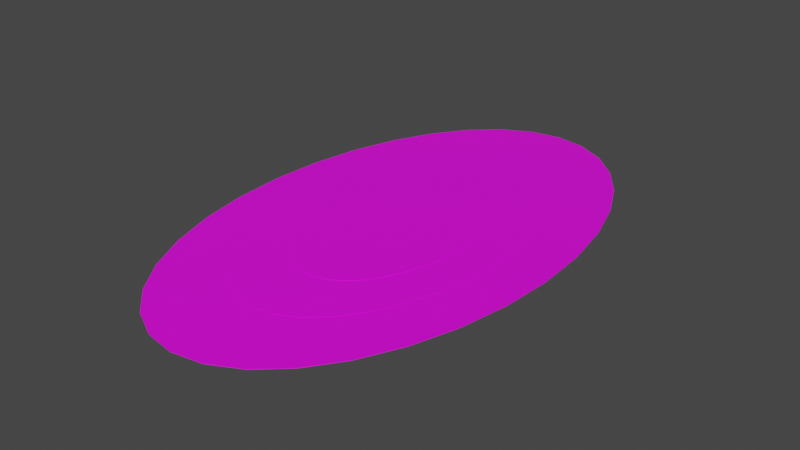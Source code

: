 # Source: Alfombra.blend  (saved by Blender 2.91.10; exported with 4.5.12 LTS)
import bpy
from mathutils import Matrix  # noqa: F401  (used for matrix-valued properties, if any)

bpy.ops.wm.read_factory_settings(use_empty=True)
scene = bpy.context.scene
scene.name = 'Scene'

# ---- collections
col_collection = bpy.data.collections.new('Collection'); scene.collection.children.link(col_collection)

# ---- images (referenced by path relative to the original .blend; pixels are not part of the script)
import os
ASSET_DIR = os.environ.get("B2B_ASSET_DIR", "")  # directory of the original .blend (textures are referenced by path, not embedded)
HERE = os.path.dirname(os.path.abspath(__file__))  # packed textures are extracted next to this script under _unpacked/

def load_image(name, relpath, width, height, colorspace="sRGB"):
    """Load a texture the original file referenced (path relative to the .blend, or extracted next to this script)."""
    p = next((c for c in (os.path.join(HERE, relpath), os.path.join(ASSET_DIR, relpath)) if relpath and os.path.exists(c)), "")
    if p:
        img = bpy.data.images.load(p, check_existing=True)
        img.name = name
    else:  # same state as the original file: an image datablock whose file is absent (Cycles renders it pink)
        img = bpy.data.images.new(name, width, height)
        img.source = "FILE"
        img.filepath = "//" + (relpath or name)
    img.colorspace_settings.name = colorspace
    return img
img_texturaalfombra_png = load_image('TexturaAlfombra.png', 'Texturas/TexturaAlfombra.png', 1024, 1024, 'sRGB')

# ---- materials (node trees are filled in below, after node groups)
mat_alfombra = bpy.data.materials.new('Alfombra')
mat_alfombra.use_transparent_shadow = False

# ---- material node trees
mat_alfombra.use_nodes = True; mat_alfombra.node_tree.nodes.clear()
_N = mat_alfombra.node_tree.nodes; _L = mat_alfombra.node_tree.links
n0 = _N.new('ShaderNodeOutputMaterial'); n0.name = 'Material Output'; n0.location = (300, 300)
n1 = _N.new('ShaderNodeBsdfPrincipled'); n1.name = 'Principled BSDF'; n1.location = (10, 300)
n1.distribution = 'GGX'
n1.subsurface_method = 'BURLEY'
n1.inputs[3].default_value = 1.45
n1.inputs[27].default_value = (0.0, 0.0, 0.0, 1.0)
n1.inputs[28].default_value = 1.0
n2 = _N.new('ShaderNodeTexImage'); n2.name = 'Imagen'; n2.location = (-251, 227)
n2.image = img_texturaalfombra_png
_L.new(n1.outputs[0], n0.inputs[0])
_L.new(n2.outputs[0], n1.inputs[0])
n0.is_active_output = True

# ---- world
world_world = bpy.data.worlds.new('World'); scene.world = world_world
world_world.use_nodes = True; world_world.node_tree.nodes.clear()
_N = world_world.node_tree.nodes; _L = world_world.node_tree.links
n0 = _N.new('ShaderNodeOutputWorld'); n0.name = 'World Output'; n0.location = (300, 300)
n1 = _N.new('ShaderNodeBackground'); n1.name = 'Background'; n1.location = (10, 300)
n1.inputs[0].default_value = (0.05088, 0.05088, 0.05088, 1.0)
_L.new(n1.outputs[0], n0.inputs[0])
n0.is_active_output = True
world_world.color = (0.05088, 0.05088, 0.05088)
world_world.use_sun_shadow = False
world_world.sun_shadow_jitter_overblur = 0.0

# ---- meshes
me_cilindro = bpy.data.meshes.new('Cilindro')
me_cilindro.from_pydata([(0.0, 1.0, 0.09006), (0.0, 1.0, 0.09575), (0.1951, 0.9808, 0.09006), (0.1951, 0.9808, 0.09575), (0.3827, 0.9239, 0.09006), (0.3827, 0.9239, 0.09575), (0.5556, 0.8315, 0.09006), (0.5556, 0.8315, 0.09575), (0.7071, 0.7071, 0.09006), (0.7071, 0.7071, 0.09575), (0.8315, 0.5556, 0.09006), (0.8315, 0.5556, 0.09575), (0.9239, 0.3827, 0.09006), (0.9239, 0.3827, 0.09575), (0.9808, 0.1951, 0.09006), (0.9808, 0.1951, 0.09575), (1.0, 7.55e-08, 0.09006), (1.0, 7.55e-08, 0.09575), (0.9808, -0.1951, 0.09006), (0.9808, -0.1951, 0.09575), (0.9239, -0.3827, 0.09006), (0.9239, -0.3827, 0.09575), (0.8315, -0.5556, 0.09006), (0.8315, -0.5556, 0.09575), (0.7071, -0.7071, 0.09006), (0.7071, -0.7071, 0.09575), (0.5556, -0.8315, 0.09006), (0.5556, -0.8315, 0.09575), (0.3827, -0.9239, 0.09006), (0.3827, -0.9239, 0.09575), (0.1951, -0.9808, 0.09006), (0.1951, -0.9808, 0.09575), (-3.258e-07, -1.0, 0.09006), (-3.258e-07, -1.0, 0.09575), (-0.1951, -0.9808, 0.09006), (-0.1951, -0.9808, 0.09575), (-0.3827, -0.9239, 0.09006), (-0.3827, -0.9239, 0.09575), (-0.5556, -0.8315, 0.09006), (-0.5556, -0.8315, 0.09575), (-0.7071, -0.7071, 0.09006), (-0.7071, -0.7071, 0.09575), (-0.8315, -0.5556, 0.09006), (-0.8315, -0.5556, 0.09575), (-0.9239, -0.3827, 0.09006), (-0.9239, -0.3827, 0.09575), (-0.9808, -0.1951, 0.09006), (-0.9808, -0.1951, 0.09575), (-1.0, 9.656e-07, 0.09006), (-1.0, 9.656e-07, 0.09575), (-0.9808, 0.1951, 0.09006), (-0.9808, 0.1951, 0.09575), (-0.9239, 0.3827, 0.09006), (-0.9239, 0.3827, 0.09575), (-0.8315, 0.5556, 0.09006), (-0.8315, 0.5556, 0.09575), (-0.7071, 0.7071, 0.09006), (-0.7071, 0.7071, 0.09575), (-0.5556, 0.8315, 0.09006), (-0.5556, 0.8315, 0.09575), (-0.3827, 0.9239, 0.09006), (-0.3827, 0.9239, 0.09575), (-0.1951, 0.9808, 0.09006), (-0.1951, 0.9808, 0.09575), (1.689e-08, 0.6937, 0.09354), (1.689e-08, 0.6937, 0.09748), (0.1353, 0.6804, 0.09354), (0.1353, 0.6804, 0.09748), (0.2655, 0.6409, 0.09354), (0.2655, 0.6409, 0.09748), (0.3854, 0.5768, 0.09354), (0.3854, 0.5768, 0.09748), (0.4905, 0.4905, 0.09354), (0.4905, 0.4905, 0.09748), (0.5768, 0.3854, 0.09354), (0.5768, 0.3854, 0.09748), (0.6409, 0.2655, 0.09354), (0.6409, 0.2655, 0.09748), (0.6804, 0.1353, 0.09354), (0.6804, 0.1353, 0.09748), (0.6937, 1.527e-07, 0.09354), (0.6937, 1.527e-07, 0.09748), (0.6804, -0.1353, 0.09354), (0.6804, -0.1353, 0.09748), (0.6409, -0.2655, 0.09354), (0.6409, -0.2655, 0.09748), (0.5768, -0.3854, 0.09354), (0.5768, -0.3854, 0.09748), (0.4905, -0.4905, 0.09354), (0.4905, -0.4905, 0.09748), (0.3854, -0.5768, 0.09354), (0.3854, -0.5768, 0.09748), (0.2655, -0.6409, 0.09354), (0.2655, -0.6409, 0.09748), (0.1353, -0.6804, 0.09354), (0.1353, -0.6804, 0.09748), (-2.092e-07, -0.6937, 0.09354), (-2.092e-07, -0.6937, 0.09748), (-0.1353, -0.6804, 0.09354), (-0.1353, -0.6804, 0.09748), (-0.2655, -0.6409, 0.09354), (-0.2655, -0.6409, 0.09748), (-0.3854, -0.5768, 0.09354), (-0.3854, -0.5768, 0.09748), (-0.4905, -0.4905, 0.09354), (-0.4905, -0.4905, 0.09748), (-0.5768, -0.3854, 0.09354), (-0.5768, -0.3854, 0.09748), (-0.6409, -0.2655, 0.09354), (-0.6409, -0.2655, 0.09748), (-0.6804, -0.1353, 0.09354), (-0.6804, -0.1353, 0.09748), (-0.6937, 7.702e-07, 0.09354), (-0.6937, 7.702e-07, 0.09748), (-0.6804, 0.1353, 0.09354), (-0.6804, 0.1353, 0.09748), (-0.6409, 0.2655, 0.09354), (-0.6409, 0.2655, 0.09748), (-0.5768, 0.3854, 0.09354), (-0.5768, 0.3854, 0.09748), (-0.4905, 0.4905, 0.09354), (-0.4905, 0.4905, 0.09748), (-0.3854, 0.5768, 0.09354), (-0.3854, 0.5768, 0.09748), (-0.2655, 0.6409, 0.09354), (-0.2655, 0.6409, 0.09748), (-0.1353, 0.6804, 0.09354), (-0.1353, 0.6804, 0.09748), (4.731e-08, 0.4457, 0.0975), (4.731e-08, 0.4457, 0.1), (0.08696, 0.4372, 0.0975), (0.08696, 0.4372, 0.1), (0.1706, 0.4118, 0.0975), (0.1706, 0.4118, 0.1), (0.2476, 0.3706, 0.0975), (0.2476, 0.3706, 0.1), (0.3152, 0.3152, 0.0975), (0.3152, 0.3152, 0.1), (0.3706, 0.2476, 0.0975), (0.3706, 0.2476, 0.1), (0.4118, 0.1706, 0.0975), (0.4118, 0.1706, 0.1), (0.4372, 0.08696, 0.0975), (0.4372, 0.08696, 0.1), (0.4457, 1.886e-07, 0.0975), (0.4457, 1.886e-07, 0.1), (0.4372, -0.08696, 0.0975), (0.4372, -0.08696, 0.1), (0.4118, -0.1706, 0.0975), (0.4118, -0.1706, 0.1), (0.3706, -0.2476, 0.0975), (0.3706, -0.2476, 0.1), (0.3152, -0.3152, 0.0975), (0.3152, -0.3152, 0.1), (0.2476, -0.3706, 0.0975), (0.2476, -0.3706, 0.1), (0.1706, -0.4118, 0.0975), (0.1706, -0.4118, 0.1), (0.08696, -0.4372, 0.0975), (0.08696, -0.4372, 0.1), (-9.793e-08, -0.4457, 0.0975), (-9.793e-08, -0.4457, 0.1), (-0.08696, -0.4372, 0.0975), (-0.08696, -0.4372, 0.1), (-0.1706, -0.4118, 0.0975), (-0.1706, -0.4118, 0.1), (-0.2476, -0.3706, 0.0975), (-0.2476, -0.3706, 0.1), (-0.3152, -0.3152, 0.0975), (-0.3152, -0.3152, 0.1), (-0.3706, -0.2476, 0.0975), (-0.3706, -0.2476, 0.1), (-0.4118, -0.1706, 0.0975), (-0.4118, -0.1706, 0.1), (-0.4372, -0.08696, 0.0975), (-0.4372, -0.08696, 0.1), (-0.4457, 5.854e-07, 0.0975), (-0.4457, 5.854e-07, 0.1), (-0.4372, 0.08696, 0.0975), (-0.4372, 0.08696, 0.1), (-0.4118, 0.1706, 0.0975), (-0.4118, 0.1706, 0.1), (-0.3706, 0.2476, 0.0975), (-0.3706, 0.2476, 0.1), (-0.3152, 0.3152, 0.0975), (-0.3152, 0.3152, 0.1), (-0.2476, 0.3706, 0.0975), (-0.2476, 0.3706, 0.1), (-0.1706, 0.4118, 0.0975), (-0.1706, 0.4118, 0.1), (-0.08696, 0.4372, 0.0975), (-0.08696, 0.4372, 0.1), (2.878e-08, -0.1638, 0.1004), (2.878e-08, -0.1638, 0.09949), (-0.03196, -0.1607, 0.1004), (-0.03196, -0.1607, 0.09949), (-0.0627, -0.1514, 0.1004), (-0.0627, -0.1514, 0.09949), (-0.09102, -0.1362, 0.1004), (-0.09102, -0.1362, 0.09949), (-0.1158, -0.1158, 0.1004), (-0.1158, -0.1158, 0.09949), (-0.1362, -0.09102, 0.1004), (-0.1362, -0.09102, 0.09949), (-0.1514, -0.0627, 0.1004), (-0.1514, -0.0627, 0.09949), (-0.1607, -0.03196, 0.1004), (-0.1607, -0.03196, 0.09949), (-0.1638, 3.253e-07, 0.1004), (-0.1638, 3.253e-07, 0.09949), (-0.1607, 0.03196, 0.1004), (-0.1607, 0.03196, 0.09949), (-0.1514, 0.0627, 0.1004), (-0.1514, 0.0627, 0.09949), (-0.1362, 0.09102, 0.1004), (-0.1362, 0.09102, 0.09949), (-0.1158, 0.1158, 0.1004), (-0.1158, 0.1158, 0.09949), (-0.09102, 0.1362, 0.1004), (-0.09102, 0.1362, 0.09949), (-0.0627, 0.1514, 0.1004), (-0.0627, 0.1514, 0.09949), (-0.03196, 0.1607, 0.1004), (-0.03196, 0.1607, 0.09949), (8.216e-08, 0.1638, 0.1004), (8.216e-08, 0.1638, 0.09949), (0.03196, 0.1607, 0.1004), (0.03196, 0.1607, 0.09949), (0.0627, 0.1514, 0.1004), (0.0627, 0.1514, 0.09949), (0.09102, 0.1362, 0.1004), (0.09102, 0.1362, 0.09949), (0.1158, 0.1158, 0.1004), (0.1158, 0.1158, 0.09949), (0.1362, 0.09102, 0.1004), (0.1362, 0.09102, 0.09949), (0.1514, 0.0627, 0.1004), (0.1514, 0.0627, 0.09949), (0.1607, 0.03196, 0.1004), (0.1607, 0.03196, 0.09949), (0.1638, 1.795e-07, 0.1004), (0.1638, 1.795e-07, 0.09949), (0.1607, -0.03196, 0.1004), (0.1607, -0.03196, 0.09949), (0.1514, -0.0627, 0.1004), (0.1514, -0.0627, 0.09949), (0.1362, -0.09102, 0.1004), (0.1362, -0.09102, 0.09949), (0.1158, -0.1158, 0.1004), (0.1158, -0.1158, 0.09949), (0.09102, -0.1362, 0.1004), (0.09102, -0.1362, 0.09949), (0.0627, -0.1514, 0.1004), (0.0627, -0.1514, 0.09949), (0.03196, -0.1607, 0.1004), (0.03196, -0.1607, 0.09949)], [], [(0, 2, 3, 1), (2, 4, 5, 3), (4, 6, 7, 5), (6, 8, 9, 7), (8, 10, 11, 9), (10, 12, 13, 11), (12, 14, 15, 13), (14, 16, 17, 15), (16, 18, 19, 17), (18, 20, 21, 19), (20, 22, 23, 21), (22, 24, 25, 23), (24, 26, 27, 25), (26, 28, 29, 27), (28, 30, 31, 29), (30, 32, 33, 31), (32, 34, 35, 33), (34, 36, 37, 35), (36, 38, 39, 37), (38, 40, 41, 39), (40, 42, 43, 41), (42, 44, 45, 43), (44, 46, 47, 45), (46, 48, 49, 47), (48, 50, 51, 49), (50, 52, 53, 51), (52, 54, 55, 53), (54, 56, 57, 55), (56, 58, 59, 57), (58, 60, 61, 59), (3, 5, 7, 9, 11, 13, 15, 17, 19, 21, 23, 25, 27, 29, 31, 33, 35, 37, 39, 41, 43, 45, 47, 49, 51, 53, 55, 57, 59, 61, 63, 1), (60, 62, 63, 61), (62, 0, 1, 63), (0, 62, 60, 58, 56, 54, 52, 50, 48, 46, 44, 42, 40, 38, 36, 34, 32, 30, 28, 26, 24, 22, 20, 18, 16, 14, 12, 10, 8, 6, 4, 2), (64, 66, 67, 65), (66, 68, 69, 67), (68, 70, 71, 69), (70, 72, 73, 71), (72, 74, 75, 73), (74, 76, 77, 75), (76, 78, 79, 77), (78, 80, 81, 79), (80, 82, 83, 81), (82, 84, 85, 83), (84, 86, 87, 85), (86, 88, 89, 87), (88, 90, 91, 89), (90, 92, 93, 91), (92, 94, 95, 93), (94, 96, 97, 95), (96, 98, 99, 97), (98, 100, 101, 99), (100, 102, 103, 101), (102, 104, 105, 103), (104, 106, 107, 105), (106, 108, 109, 107), (108, 110, 111, 109), (110, 112, 113, 111), (112, 114, 115, 113), (114, 116, 117, 115), (116, 118, 119, 117), (118, 120, 121, 119), (120, 122, 123, 121), (122, 124, 125, 123), (67, 69, 71, 73, 75, 77, 79, 81, 83, 85, 87, 89, 91, 93, 95, 97, 99, 101, 103, 105, 107, 109, 111, 113, 115, 117, 119, 121, 123, 125, 127, 65), (124, 126, 127, 125), (126, 64, 65, 127), (64, 126, 124, 122, 120, 118, 116, 114, 112, 110, 108, 106, 104, 102, 100, 98, 96, 94, 92, 90, 88, 86, 84, 82, 80, 78, 76, 74, 72, 70, 68, 66), (128, 130, 131, 129), (130, 132, 133, 131), (132, 134, 135, 133), (134, 136, 137, 135), (136, 138, 139, 137), (138, 140, 141, 139), (140, 142, 143, 141), (142, 144, 145, 143), (144, 146, 147, 145), (146, 148, 149, 147), (148, 150, 151, 149), (150, 152, 153, 151), (152, 154, 155, 153), (154, 156, 157, 155), (156, 158, 159, 157), (158, 160, 161, 159), (160, 162, 163, 161), (162, 164, 165, 163), (164, 166, 167, 165), (166, 168, 169, 167), (168, 170, 171, 169), (170, 172, 173, 171), (172, 174, 175, 173), (174, 176, 177, 175), (176, 178, 179, 177), (178, 180, 181, 179), (180, 182, 183, 181), (182, 184, 185, 183), (184, 186, 187, 185), (186, 188, 189, 187), (131, 133, 135, 137, 139, 141, 143, 145, 147, 149, 151, 153, 155, 157, 159, 161, 163, 165, 167, 169, 171, 173, 175, 177, 179, 181, 183, 185, 187, 189, 191, 129), (188, 190, 191, 189), (190, 128, 129, 191), (128, 190, 188, 186, 184, 182, 180, 178, 176, 174, 172, 170, 168, 166, 164, 162, 160, 158, 156, 154, 152, 150, 148, 146, 144, 142, 140, 138, 136, 134, 132, 130), (192, 193, 195, 194), (194, 195, 197, 196), (196, 197, 199, 198), (198, 199, 201, 200), (200, 201, 203, 202), (202, 203, 205, 204), (204, 205, 207, 206), (206, 207, 209, 208), (208, 209, 211, 210), (210, 211, 213, 212), (212, 213, 215, 214), (214, 215, 217, 216), (216, 217, 219, 218), (218, 219, 221, 220), (220, 221, 223, 222), (222, 223, 225, 224), (224, 225, 227, 226), (226, 227, 229, 228), (228, 229, 231, 230), (230, 231, 233, 232), (232, 233, 235, 234), (234, 235, 237, 236), (236, 237, 239, 238), (238, 239, 241, 240), (240, 241, 243, 242), (242, 243, 245, 244), (244, 245, 247, 246), (246, 247, 249, 248), (248, 249, 251, 250), (250, 251, 253, 252), (195, 193, 255, 253, 251, 249, 247, 245, 243, 241, 239, 237, 235, 233, 231, 229, 227, 225, 223, 221, 219, 217, 215, 213, 211, 209, 207, 205, 203, 201, 199, 197), (252, 253, 255, 254), (254, 255, 193, 192), (192, 194, 196, 198, 200, 202, 204, 206, 208, 210, 212, 214, 216, 218, 220, 222, 224, 226, 228, 230, 232, 234, 236, 238, 240, 242, 244, 246, 248, 250, 252, 254)])
_uv = me_cilindro.uv_layers.new(name='MapaUV')
_uv.uv.foreach_set('vector', [0.4786, 0.5082, 0.4786, 0.5127, 0.4785, 0.5127, 0.4785, 0.5082, 0.5123, 0.508, 0.5123, 0.5125, 0.5122, 0.5125, 0.5122, 0.508, 0.4788, 0.5082, 0.4788, 0.5127, 0.4787, 0.5127, 0.4787, 0.5082, 0.5171, 0.508, 0.5171, 0.5125, 0.517, 0.5125, 0.517, 0.508, 0.4783, 0.5081, 0.4737, 0.5081, 0.4737, 0.508, 0.4783, 0.508, 0.4879, 0.5083, 0.4833, 0.5083, 0.4833, 0.5082, 0.4879, 0.5082, 0.5174, 0.5125, 0.5174, 0.508, 0.5175, 0.508, 0.5175, 0.5125, 0.5124, 0.508, 0.5169, 0.508, 0.5169, 0.5081, 0.5124, 0.5081, 0.4933, 0.5081, 0.4887, 0.5081, 0.4887, 0.508, 0.4933, 0.508, 0.5121, 0.5081, 0.5076, 0.5081, 0.5076, 0.508, 0.5121, 0.508, 0.5029, 0.5081, 0.4983, 0.5081, 0.4983, 0.508, 0.5029, 0.508, 0.4785, 0.508, 0.4831, 0.508, 0.4831, 0.5081, 0.4785, 0.5081, 0.4833, 0.508, 0.4833, 0.5125, 0.4831, 0.5125, 0.4831, 0.508, 0.4737, 0.5082, 0.4783, 0.5082, 0.4783, 0.5083, 0.4737, 0.5083, 0.4691, 0.5082, 0.4736, 0.5082, 0.4736, 0.5083, 0.4691, 0.5083, 0.4883, 0.5125, 0.4883, 0.508, 0.4884, 0.508, 0.4884, 0.5125, 0.5172, 0.5125, 0.5172, 0.508, 0.5173, 0.508, 0.5173, 0.5125, 0.4933, 0.508, 0.4979, 0.508, 0.4979, 0.5081, 0.4933, 0.5081, 0.4833, 0.508, 0.4879, 0.508, 0.4879, 0.5081, 0.4833, 0.5081, 0.5176, 0.5125, 0.5176, 0.508, 0.5177, 0.508, 0.5177, 0.5125, 0.469, 0.508, 0.469, 0.5125, 0.4689, 0.5125, 0.4689, 0.508, 0.4883, 0.508, 0.4883, 0.5125, 0.4881, 0.5125, 0.4881, 0.508, 0.4881, 0.508, 0.4881, 0.5125, 0.4879, 0.5125, 0.4879, 0.508, 0.4886, 0.508, 0.4886, 0.5125, 0.4885, 0.5125, 0.4885, 0.508, 0.4792, 0.5082, 0.4792, 0.5127, 0.4791, 0.5127, 0.4791, 0.5082, 0.5179, 0.5125, 0.5179, 0.508, 0.518, 0.508, 0.518, 0.5125, 0.4691, 0.508, 0.4736, 0.508, 0.4736, 0.5081, 0.4691, 0.5081, 0.5075, 0.5081, 0.5029, 0.5081, 0.5029, 0.508, 0.5075, 0.508, 0.4983, 0.508, 0.4983, 0.5125, 0.4981, 0.5125, 0.4981, 0.508, 0.4981, 0.508, 0.4981, 0.5125, 0.4979, 0.5125, 0.4979, 0.508, 0.164, 0.611, 0.1631, 0.6155, 0.1614, 0.6197, 0.1589, 0.6235, 0.1556, 0.6267, 0.1518, 0.6293, 0.1476, 0.631, 0.1431, 0.6319, 0.1385, 0.6319, 0.1341, 0.631, 0.1298, 0.6293, 0.126, 0.6267, 0.1228, 0.6235, 0.1203, 0.6197, 0.1185, 0.6155, 0.1176, 0.611, 0.1176, 0.6064, 0.1185, 0.6019, 0.1203, 0.5977, 0.1228, 0.5939, 0.126, 0.5907, 0.1298, 0.5881, 0.1341, 0.5864, 0.1385, 0.5855, 0.1431, 0.5855, 0.1476, 0.5864, 0.1518, 0.5881, 0.1556, 0.5907, 0.1589, 0.5939, 0.1614, 0.5977, 0.1631, 0.6019, 0.164, 0.6064, 0.4784, 0.508, 0.4784, 0.5125, 0.4783, 0.5125, 0.4783, 0.508, 0.479, 0.5082, 0.479, 0.5127, 0.4789, 0.5127, 0.4789, 0.5082, 0.5456, 0.4592, 0.5438, 0.4634, 0.5413, 0.4672, 0.538, 0.4705, 0.5342, 0.473, 0.53, 0.4748, 0.5255, 0.4757, 0.521, 0.4757, 0.5165, 0.4748, 0.5122, 0.473, 0.5084, 0.4705, 0.5052, 0.4672, 0.5027, 0.4634, 0.5009, 0.4592, 0.5, 0.4547, 0.5, 0.4502, 0.5009, 0.4457, 0.5027, 0.4415, 0.5052, 0.4377, 0.5084, 0.4344, 0.5122, 0.4319, 0.5165, 0.4301, 0.521, 0.4292, 0.5255, 0.4292, 0.53, 0.4301, 0.5342, 0.4319, 0.538, 0.4344, 0.5413, 0.4377, 0.5438, 0.4415, 0.5456, 0.4457, 0.5464, 0.4502, 0.5464, 0.4547, 0.5079, 0.5082, 0.5048, 0.5082, 0.5048, 0.5082, 0.5079, 0.5082, 0.4818, 0.5082, 0.4818, 0.5113, 0.4817, 0.5113, 0.4817, 0.5082, 0.4796, 0.5082, 0.4796, 0.5113, 0.4795, 0.5113, 0.4795, 0.5082, 0.4798, 0.5082, 0.4798, 0.5113, 0.4797, 0.5113, 0.4797, 0.5082, 0.4807, 0.5113, 0.4807, 0.5082, 0.4808, 0.5082, 0.4808, 0.5113, 0.4825, 0.5113, 0.4825, 0.5082, 0.4826, 0.5082, 0.4826, 0.5113, 0.4811, 0.5113, 0.4811, 0.5082, 0.4812, 0.5082, 0.4812, 0.5113, 0.4823, 0.5113, 0.4823, 0.5082, 0.4824, 0.5082, 0.4824, 0.5113, 0.4798, 0.5113, 0.4798, 0.5082, 0.4799, 0.5082, 0.4799, 0.5113, 0.4806, 0.5113, 0.4806, 0.5082, 0.4807, 0.5082, 0.4807, 0.5113, 0.4983, 0.5082, 0.5015, 0.5082, 0.5015, 0.5082, 0.4983, 0.5082, 0.4816, 0.5113, 0.4816, 0.5082, 0.4817, 0.5082, 0.4817, 0.5113, 0.508, 0.5082, 0.5112, 0.5082, 0.5112, 0.5082, 0.508, 0.5082, 0.4801, 0.5113, 0.4801, 0.5082, 0.4802, 0.5082, 0.4802, 0.5113, 0.481, 0.5113, 0.481, 0.5082, 0.4811, 0.5082, 0.4811, 0.5113, 0.4826, 0.5113, 0.4826, 0.5082, 0.4827, 0.5082, 0.4827, 0.5113, 0.48, 0.5113, 0.48, 0.5082, 0.4801, 0.5082, 0.4801, 0.5113, 0.4819, 0.5113, 0.4819, 0.5082, 0.482, 0.5082, 0.482, 0.5113, 0.4814, 0.5113, 0.4814, 0.5082, 0.4815, 0.5082, 0.4815, 0.5113, 0.4809, 0.5113, 0.4809, 0.5082, 0.4809, 0.5082, 0.4809, 0.5113, 0.4823, 0.5082, 0.4823, 0.5113, 0.4822, 0.5113, 0.4822, 0.5082, 0.5047, 0.5082, 0.5015, 0.5082, 0.5015, 0.5082, 0.5047, 0.5082, 0.4805, 0.5082, 0.4805, 0.5113, 0.4804, 0.5113, 0.4804, 0.5082, 0.4795, 0.5082, 0.4795, 0.5113, 0.4794, 0.5113, 0.4794, 0.5082, 0.4821, 0.5082, 0.4821, 0.5113, 0.482, 0.5113, 0.482, 0.5082, 0.4803, 0.5113, 0.4803, 0.5082, 0.4804, 0.5082, 0.4804, 0.5113, 0.5155, 0.5082, 0.5124, 0.5082, 0.5124, 0.5082, 0.5155, 0.5082, 0.4919, 0.5082, 0.4887, 0.5082, 0.4887, 0.5082, 0.4919, 0.5082, 0.4814, 0.5082, 0.4814, 0.5113, 0.4813, 0.5113, 0.4813, 0.5082, 0.4951, 0.5082, 0.4919, 0.5082, 0.4919, 0.5082, 0.4951, 0.5082, 0.3235, 0.589, 0.3267, 0.589, 0.3298, 0.5896, 0.3328, 0.5908, 0.3354, 0.5926, 0.3376, 0.5948, 0.3394, 0.5975, 0.3406, 0.6004, 0.3412, 0.6035, 0.3412, 0.6067, 0.3406, 0.6098, 0.3394, 0.6127, 0.3376, 0.6154, 0.3354, 0.6176, 0.3328, 0.6194, 0.3298, 0.6206, 0.3267, 0.6212, 0.3235, 0.6212, 0.3204, 0.6206, 0.3175, 0.6194, 0.3149, 0.6176, 0.3126, 0.6154, 0.3109, 0.6127, 0.3096, 0.6098, 0.309, 0.6067, 0.309, 0.6035, 0.3096, 0.6004, 0.3109, 0.5975, 0.3126, 0.5948, 0.3149, 0.5926, 0.3175, 0.5908, 0.3204, 0.5896, 0.4828, 0.5082, 0.4828, 0.5113, 0.4828, 0.5113, 0.4828, 0.5082, 0.4793, 0.5082, 0.4793, 0.5113, 0.4792, 0.5113, 0.4792, 0.5082, 0.5035, 0.5079, 0.5003, 0.5079, 0.4972, 0.5073, 0.4943, 0.5061, 0.4916, 0.5043, 0.4894, 0.5021, 0.4876, 0.4994, 0.4864, 0.4965, 0.4858, 0.4934, 0.4858, 0.4902, 0.4864, 0.4871, 0.4876, 0.4842, 0.4894, 0.4815, 0.4916, 0.4793, 0.4943, 0.4775, 0.4972, 0.4763, 0.5003, 0.4757, 0.5035, 0.4757, 0.5066, 0.4763, 0.5095, 0.4775, 0.5122, 0.4793, 0.5144, 0.4815, 0.5162, 0.4842, 0.5174, 0.4871, 0.518, 0.4902, 0.518, 0.4934, 0.5174, 0.4965, 0.5162, 0.4994, 0.5144, 0.5021, 0.5122, 0.5043, 0.5095, 0.5061, 0.5066, 0.5073, 0.4908, 0.5083, 0.4928, 0.5083, 0.4928, 0.5084, 0.4908, 0.5084, 0.4829, 0.5102, 0.4829, 0.5082, 0.483, 0.5082, 0.483, 0.5102, 0.5144, 0.5084, 0.5124, 0.5084, 0.5124, 0.5083, 0.5144, 0.5083, 0.5117, 0.5082, 0.5117, 0.5102, 0.5117, 0.5102, 0.5117, 0.5082, 0.5156, 0.5102, 0.5156, 0.5082, 0.5157, 0.5082, 0.5157, 0.5102, 0.5159, 0.5102, 0.5159, 0.5082, 0.516, 0.5082, 0.516, 0.5102, 0.4983, 0.5083, 0.5003, 0.5083, 0.5003, 0.5084, 0.4983, 0.5084, 0.5113, 0.5102, 0.5113, 0.5082, 0.5114, 0.5082, 0.5114, 0.5102, 0.4691, 0.5083, 0.4711, 0.5083, 0.4711, 0.5084, 0.4691, 0.5084, 0.4972, 0.5083, 0.4951, 0.5083, 0.4951, 0.5083, 0.4972, 0.5083, 0.5015, 0.5083, 0.5036, 0.5083, 0.5036, 0.5084, 0.5015, 0.5084, 0.5112, 0.5102, 0.5112, 0.5082, 0.5113, 0.5082, 0.5113, 0.5102, 0.4973, 0.5102, 0.4973, 0.5082, 0.4973, 0.5082, 0.4973, 0.5102, 0.5114, 0.5102, 0.5114, 0.5082, 0.5115, 0.5082, 0.5115, 0.5102, 0.5157, 0.5102, 0.5157, 0.5082, 0.5158, 0.5082, 0.5158, 0.5102, 0.5116, 0.5102, 0.5116, 0.5082, 0.5116, 0.5082, 0.5116, 0.5102, 0.5036, 0.5083, 0.5057, 0.5083, 0.5057, 0.5084, 0.5036, 0.5084, 0.5178, 0.51, 0.5178, 0.508, 0.5178, 0.508, 0.5178, 0.51, 0.4979, 0.5082, 0.4979, 0.5102, 0.4978, 0.5102, 0.4978, 0.5082, 0.4977, 0.5102, 0.4977, 0.5082, 0.4978, 0.5082, 0.4978, 0.5102, 0.4977, 0.5082, 0.4977, 0.5102, 0.4976, 0.5102, 0.4976, 0.5082, 0.5099, 0.5084, 0.5078, 0.5084, 0.5078, 0.5083, 0.5099, 0.5083, 0.512, 0.5082, 0.512, 0.5102, 0.512, 0.5102, 0.512, 0.5082, 0.5078, 0.5084, 0.5057, 0.5084, 0.5057, 0.5083, 0.5078, 0.5083, 0.4975, 0.5082, 0.4975, 0.5102, 0.4975, 0.5102, 0.4975, 0.5082, 0.4949, 0.5084, 0.4929, 0.5084, 0.4929, 0.5083, 0.4949, 0.5083, 0.5121, 0.5082, 0.5121, 0.5102, 0.5121, 0.5102, 0.5121, 0.5082, 0.4974, 0.5082, 0.4974, 0.5102, 0.4974, 0.5102, 0.4974, 0.5082, 0.4887, 0.5083, 0.4907, 0.5083, 0.4907, 0.5084, 0.4887, 0.5084, 0.4972, 0.5082, 0.4951, 0.5082, 0.4951, 0.5082, 0.4972, 0.5082, 0.5185, 0.6622, 0.5181, 0.6602, 0.5181, 0.6581, 0.5185, 0.6561, 0.5192, 0.6542, 0.5204, 0.6526, 0.5218, 0.6511, 0.5235, 0.65, 0.5254, 0.6492, 0.5274, 0.6488, 0.5294, 0.6488, 0.5314, 0.6492, 0.5333, 0.65, 0.535, 0.6511, 0.5364, 0.6526, 0.5376, 0.6542, 0.5384, 0.6561, 0.5388, 0.6581, 0.5388, 0.6602, 0.5384, 0.6622, 0.5376, 0.664, 0.5364, 0.6657, 0.535, 0.6672, 0.5333, 0.6683, 0.5314, 0.6691, 0.5294, 0.6695, 0.5274, 0.6695, 0.5254, 0.6691, 0.5235, 0.6683, 0.5218, 0.6672, 0.5204, 0.6657, 0.5192, 0.664, 0.5118, 0.5082, 0.5118, 0.5102, 0.5118, 0.5102, 0.5118, 0.5082, 0.5159, 0.5082, 0.5159, 0.5102, 0.5158, 0.5102, 0.5158, 0.5082, 0.5294, 0.4964, 0.5274, 0.4964, 0.5254, 0.496, 0.5235, 0.4952, 0.5218, 0.4941, 0.5204, 0.4927, 0.5192, 0.491, 0.5185, 0.4891, 0.5181, 0.4871, 0.5181, 0.485, 0.5185, 0.483, 0.5192, 0.4812, 0.5204, 0.4795, 0.5218, 0.478, 0.5235, 0.4769, 0.5254, 0.4761, 0.5274, 0.4757, 0.5294, 0.4757, 0.5314, 0.4761, 0.5333, 0.4769, 0.535, 0.478, 0.5364, 0.4795, 0.5376, 0.4812, 0.5384, 0.483, 0.5388, 0.485, 0.5388, 0.4871, 0.5384, 0.4891, 0.5376, 0.491, 0.5364, 0.4927, 0.535, 0.4941, 0.5333, 0.4952, 0.5314, 0.496, 0.4865, 0.5084, 0.4865, 0.5083, 0.4873, 0.5083, 0.4873, 0.5084, 0.5169, 0.5082, 0.5169, 0.5082, 0.5169, 0.509, 0.5169, 0.509, 0.4857, 0.5083, 0.4857, 0.5084, 0.4849, 0.5084, 0.4849, 0.5083, 0.4776, 0.5083, 0.4776, 0.5084, 0.4769, 0.5084, 0.4769, 0.5083, 0.5104, 0.5084, 0.5104, 0.5084, 0.5112, 0.5084, 0.5112, 0.5084, 0.4745, 0.5084, 0.4745, 0.5083, 0.4752, 0.5083, 0.4752, 0.5084, 0.4841, 0.5083, 0.4841, 0.5084, 0.4833, 0.5084, 0.4833, 0.5083, 0.5161, 0.5082, 0.5161, 0.5082, 0.5169, 0.5082, 0.5169, 0.5082, 0.5162, 0.509, 0.5161, 0.509, 0.5161, 0.5082, 0.5162, 0.5082, 0.4719, 0.5083, 0.4719, 0.5084, 0.4712, 0.5084, 0.4712, 0.5083, 0.5165, 0.5082, 0.5165, 0.5082, 0.5165, 0.509, 0.5165, 0.509, 0.5164, 0.5082, 0.5164, 0.5082, 0.5164, 0.509, 0.5164, 0.509, 0.5112, 0.5083, 0.5112, 0.5083, 0.5104, 0.5083, 0.5104, 0.5083, 0.476, 0.5083, 0.476, 0.5084, 0.4753, 0.5084, 0.4753, 0.5083, 0.5163, 0.5082, 0.5163, 0.5082, 0.5163, 0.509, 0.5163, 0.509, 0.4768, 0.5083, 0.4768, 0.5084, 0.4761, 0.5084, 0.4761, 0.5083, 0.5167, 0.5082, 0.5168, 0.5082, 0.5168, 0.509, 0.5167, 0.509, 0.5167, 0.5082, 0.5167, 0.5082, 0.5167, 0.509, 0.5167, 0.509, 0.4857, 0.5084, 0.4857, 0.5083, 0.4865, 0.5083, 0.4865, 0.5084, 0.5166, 0.5082, 0.5166, 0.5082, 0.5166, 0.509, 0.5166, 0.509, 0.472, 0.5084, 0.472, 0.5083, 0.4727, 0.5083, 0.4727, 0.5084, 0.5145, 0.5084, 0.5145, 0.5084, 0.5152, 0.5084, 0.5152, 0.5084, 0.5015, 0.5083, 0.5015, 0.5083, 0.5007, 0.5083, 0.5007, 0.5083, 0.5162, 0.509, 0.5162, 0.509, 0.5162, 0.5082, 0.5162, 0.5082, 0.5007, 0.5084, 0.5007, 0.5084, 0.5015, 0.5084, 0.5015, 0.5084, 0.4849, 0.5083, 0.4849, 0.5084, 0.4841, 0.5084, 0.4841, 0.5083, 0.4736, 0.5083, 0.4736, 0.5084, 0.4729, 0.5084, 0.4729, 0.5083, 0.5161, 0.5082, 0.5161, 0.5082, 0.5161, 0.5089, 0.5161, 0.5089, 0.483, 0.5089, 0.483, 0.5089, 0.483, 0.5082, 0.483, 0.5082, 0.4737, 0.5084, 0.4737, 0.5083, 0.4744, 0.5083, 0.4744, 0.5084, 0.4612, 0.5114, 0.4612, 0.5121, 0.461, 0.5129, 0.4607, 0.5136, 0.4603, 0.5142, 0.4598, 0.5147, 0.4592, 0.5151, 0.4585, 0.5154, 0.4577, 0.5156, 0.457, 0.5156, 0.4562, 0.5154, 0.4556, 0.5151, 0.4549, 0.5147, 0.4544, 0.5142, 0.454, 0.5136, 0.4537, 0.5129, 0.4536, 0.5121, 0.4536, 0.5114, 0.4537, 0.5107, 0.454, 0.51, 0.4544, 0.5093, 0.4549, 0.5088, 0.4556, 0.5084, 0.4562, 0.5081, 0.457, 0.508, 0.4577, 0.508, 0.4585, 0.5081, 0.4592, 0.5084, 0.4598, 0.5088, 0.4603, 0.5093, 0.4607, 0.51, 0.461, 0.5107, 0.5165, 0.509, 0.5164, 0.509, 0.5164, 0.5082, 0.5165, 0.5082, 0.5152, 0.5083, 0.5152, 0.5083, 0.5145, 0.5083, 0.5145, 0.5083, 0.7149, 0.6098, 0.7148, 0.6105, 0.7145, 0.6112, 0.7141, 0.6119, 0.7135, 0.6124, 0.7129, 0.6128, 0.7122, 0.6131, 0.7115, 0.6132, 0.7107, 0.6132, 0.71, 0.6131, 0.7093, 0.6128, 0.7087, 0.6124, 0.7082, 0.6119, 0.7077, 0.6112, 0.7075, 0.6105, 0.7073, 0.6098, 0.7073, 0.6091, 0.7075, 0.6083, 0.7077, 0.6076, 0.7082, 0.607, 0.7087, 0.6065, 0.7093, 0.6061, 0.71, 0.6058, 0.7107, 0.6056, 0.7115, 0.6056, 0.7122, 0.6058, 0.7129, 0.6061, 0.7135, 0.6065, 0.7141, 0.607, 0.7145, 0.6076, 0.7148, 0.6083, 0.7149, 0.6091])
me_cilindro.materials.append(mat_alfombra)
me_cilindro.use_remesh_fix_poles = True
me_cilindro.use_remesh_preserve_attributes = False
me_cilindro.use_mirror_vertex_groups = False
me_cilindro.update()

# ---- objects
ob_cilindro = bpy.data.objects.new('Cilindro', me_cilindro)

# ---- transforms, parenting, visibility, modifiers, constraints
ob_cilindro.location = (0.0, 0.0, 0.0)
ob_cilindro.scale = (1.0, 1.691, 1.0)
ob_cilindro.lineart.crease_threshold = 0.0

# ---- collection membership
col_collection.objects.link(ob_cilindro)

# ---- scene / render settings (as saved in the file)
scene.frame_start = 1; scene.frame_end = 250; scene.frame_set(1)
scene.render.engine = 'BLENDER_EEVEE_NEXT'
scene.cycles.use_denoising = False
scene.cycles.samples = 128
scene.cycles.sampling_pattern = 'TABULATED_SOBOL'
scene.cycles.use_adaptive_sampling = False
scene.cycles.use_light_tree = False
scene.view_settings.view_transform = 'Filmic'
bpy.context.view_layer.update()

# ---- added for rendering (the .blend has no active camera and no usable light): camera, sun
cam_auto = bpy.data.cameras.new('AutoCamera')
cam_auto.lens = 50.0
cam_auto.sensor_width = 36.0
cam_auto.clip_end = 1000.0
ob_auto_camera = bpy.data.objects.new('AutoCamera', cam_auto)
scene.collection.objects.link(ob_auto_camera)
ob_auto_camera.location = (3.63557, -4.36269, 3.0037)
ob_auto_camera.rotation_euler = (1.09748, -7.21219e-08, 0.694738)
scene.camera = ob_auto_camera
light_auto_sun = bpy.data.lights.new('AutoSun', 'SUN')
light_auto_sun.energy = 3.0
light_auto_sun.angle = 0.0523599
ob_auto_sun = bpy.data.objects.new('AutoSun', light_auto_sun)
scene.collection.objects.link(ob_auto_sun)
ob_auto_sun.rotation_euler = (0.872665, 0.174533, 0.523599)
bpy.context.view_layer.update()

